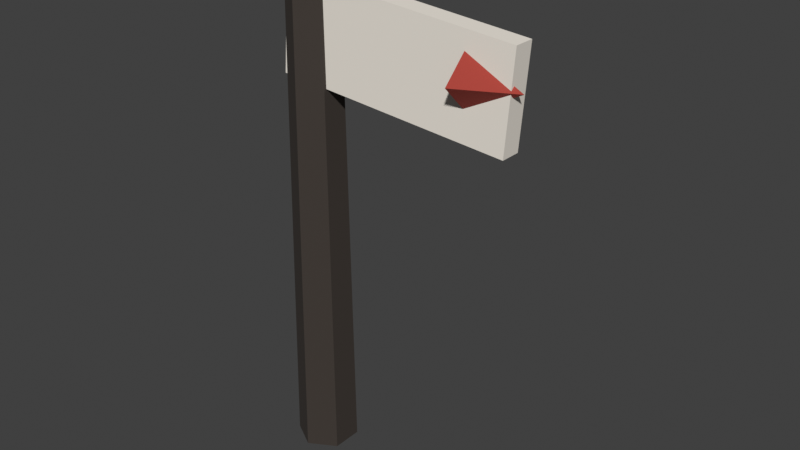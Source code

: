 # Source: signpost.blend  (saved by Blender 5.2.44; exported with 4.5.12 LTS)
import bpy
from mathutils import Matrix  # noqa: F401  (used for matrix-valued properties, if any)

bpy.ops.wm.read_factory_settings(use_empty=True)
scene = bpy.context.scene
scene.name = 'Scene'

# ---- collections
col_collection = bpy.data.collections.new('Collection'); scene.collection.children.link(col_collection)
col_x = bpy.data.collections.new('路牌 · 原模型'); scene.collection.children.link(col_x)

# ---- materials (node trees are filled in below, after node groups)
mat_meshtoonmaterial_m0 = bpy.data.materials.new('MeshToonMaterial_m0')
mat_meshtoonmaterial_m0.use_backface_culling = True
mat_meshtoonmaterial_m0.diffuse_color = (0.04231, 0.0319, 0.02519, 1.0)
mat_meshbasicmaterial_m1 = bpy.data.materials.new('MeshBasicMaterial_m1')
mat_meshbasicmaterial_m1.diffuse_color = (0.01521, 0.01298, 0.009721, 1.0)
mat_meshtoonmaterial_m2 = bpy.data.materials.new('MeshToonMaterial_m2')
mat_meshtoonmaterial_m2.use_backface_culling = True
mat_meshtoonmaterial_m2.diffuse_color = (0.8879, 0.8308, 0.7454, 1.0)
mat_meshtoonmaterial_m3 = bpy.data.materials.new('MeshToonMaterial_m3')
mat_meshtoonmaterial_m3.use_backface_culling = True
mat_meshtoonmaterial_m3.diffuse_color = (0.3813, 0.04231, 0.02732, 1.0)

# ---- material node trees
mat_meshtoonmaterial_m0.use_nodes = True; mat_meshtoonmaterial_m0.node_tree.nodes.clear()
_N = mat_meshtoonmaterial_m0.node_tree.nodes; _L = mat_meshtoonmaterial_m0.node_tree.links
n0 = _N.new('ShaderNodeBsdfPrincipled'); n0.name = 'Principled BSDF'; n0.location = (-200, 100)
n0.inputs[0].default_value = (0.04231, 0.0319, 0.02519, 1.0)
n0.inputs[2].default_value = 0.85
n0.inputs[10].default_value = 0.005
n0.inputs[27].default_value = (0.0, 0.0, 0.0, 1.0)
n0.inputs[28].default_value = 1.0
n1 = _N.new('ShaderNodeOutputMaterial'); n1.name = 'Material Output'; n1.location = (200, 100)
_L.new(n0.outputs[0], n1.inputs[0])
n1.is_active_output = True
mat_meshbasicmaterial_m1.use_nodes = True; mat_meshbasicmaterial_m1.node_tree.nodes.clear()
_N = mat_meshbasicmaterial_m1.node_tree.nodes; _L = mat_meshbasicmaterial_m1.node_tree.links
n0 = _N.new('ShaderNodeBsdfPrincipled'); n0.name = 'Principled BSDF'; n0.location = (-200, 100)
n0.inputs[0].default_value = (0.01521, 0.01298, 0.009721, 1.0)
n0.inputs[2].default_value = 0.85
n0.inputs[10].default_value = 0.005
n0.inputs[27].default_value = (0.01521, 0.01298, 0.009721, 1.0)
n0.inputs[28].default_value = 1.0
n1 = _N.new('ShaderNodeOutputMaterial'); n1.name = 'Material Output'; n1.location = (200, 100)
_L.new(n0.outputs[0], n1.inputs[0])
n1.is_active_output = True
mat_meshtoonmaterial_m2.use_nodes = True; mat_meshtoonmaterial_m2.node_tree.nodes.clear()
_N = mat_meshtoonmaterial_m2.node_tree.nodes; _L = mat_meshtoonmaterial_m2.node_tree.links
n0 = _N.new('ShaderNodeBsdfPrincipled'); n0.name = 'Principled BSDF'; n0.location = (-200, 100)
n0.inputs[0].default_value = (0.8879, 0.8308, 0.7454, 1.0)
n0.inputs[2].default_value = 0.85
n0.inputs[10].default_value = 0.005
n0.inputs[27].default_value = (0.0, 0.0, 0.0, 1.0)
n0.inputs[28].default_value = 1.0
n1 = _N.new('ShaderNodeOutputMaterial'); n1.name = 'Material Output'; n1.location = (200, 100)
_L.new(n0.outputs[0], n1.inputs[0])
n1.is_active_output = True
mat_meshtoonmaterial_m3.use_nodes = True; mat_meshtoonmaterial_m3.node_tree.nodes.clear()
_N = mat_meshtoonmaterial_m3.node_tree.nodes; _L = mat_meshtoonmaterial_m3.node_tree.links
n0 = _N.new('ShaderNodeBsdfPrincipled'); n0.name = 'Principled BSDF'; n0.location = (-200, 100)
n0.inputs[0].default_value = (0.3813, 0.04231, 0.02732, 1.0)
n0.inputs[2].default_value = 0.85
n0.inputs[10].default_value = 0.005
n0.inputs[27].default_value = (0.0, 0.0, 0.0, 1.0)
n0.inputs[28].default_value = 1.0
n1 = _N.new('ShaderNodeOutputMaterial'); n1.name = 'Material Output'; n1.location = (200, 100)
_L.new(n0.outputs[0], n1.inputs[0])
n1.is_active_output = True

# ---- world
world_world = bpy.data.worlds.new('World'); scene.world = world_world
world_world.use_nodes = True; world_world.node_tree.nodes.clear()
_N = world_world.node_tree.nodes; _L = world_world.node_tree.links
n0 = _N.new('ShaderNodeOutputWorld'); n0.name = 'World Output'; n0.location = (200, 100)
n1 = _N.new('ShaderNodeBackground'); n1.name = 'Background'; n1.location = (-200, 100)
n1.inputs[0].default_value = (0.05088, 0.05088, 0.05088, 1.0)
_L.new(n1.outputs[0], n0.inputs[0])
n0.is_active_output = True
world_world.color = (0.05088, 0.05088, 0.05088)
world_world.sun_shadow_jitter_overblur = 0.0

# ---- meshes
me_n1 = bpy.data.meshes.new('n1')
me_n1.from_pydata([(0.0, -0.07, 0.8), (0.0, -0.09, -0.8), (0.06062, -0.035, 0.8), (0.0, -0.09, -0.8), (0.07794, -0.045, -0.8), (0.06062, -0.035, 0.8), (0.06062, -0.035, 0.8), (0.07794, -0.045, -0.8), (0.06062, 0.035, 0.8), (0.07794, -0.045, -0.8), (0.07794, 0.045, -0.8), (0.06062, 0.035, 0.8), (0.06062, 0.035, 0.8), (0.07794, 0.045, -0.8), (8.573e-18, 0.07, 0.8), (0.07794, 0.045, -0.8), (1.102e-17, 0.09, -0.8), (8.573e-18, 0.07, 0.8), (8.573e-18, 0.07, 0.8), (1.102e-17, 0.09, -0.8), (-0.06062, 0.035, 0.8), (1.102e-17, 0.09, -0.8), (-0.07794, 0.045, -0.8), (-0.06062, 0.035, 0.8), (-0.06062, 0.035, 0.8), (-0.07794, 0.045, -0.8), (-0.06062, -0.035, 0.8), (-0.07794, 0.045, -0.8), (-0.07794, -0.045, -0.8), (-0.06062, -0.035, 0.8), (-0.06062, -0.035, 0.8), (-0.07794, -0.045, -0.8), (-1.715e-17, -0.07, 0.8), (-0.07794, -0.045, -0.8), (-2.204e-17, -0.09, -0.8), (-1.715e-17, -0.07, 0.8), (0.0, -0.07, 0.8), (0.06062, -0.035, 0.8), (0.0, 6.04e-08, 0.8), (0.06062, -0.035, 0.8), (0.06062, 0.035, 0.8), (0.0, 6.04e-08, 0.8), (0.06062, 0.035, 0.8), (8.573e-18, 0.07, 0.8), (0.0, 6.04e-08, 0.8), (8.573e-18, 0.07, 0.8), (-0.06062, 0.035, 0.8), (0.0, 6.04e-08, 0.8), (-0.06062, 0.035, 0.8), (-0.06062, -0.035, 0.8), (0.0, 6.04e-08, 0.8), (-0.06062, -0.035, 0.8), (-1.715e-17, -0.07, 0.8), (0.0, 6.04e-08, 0.8), (0.07794, -0.045, -0.8), (0.0, -0.09, -0.8), (0.0, -6.04e-08, -0.8), (0.07794, 0.045, -0.8), (0.07794, -0.045, -0.8), (0.0, -6.04e-08, -0.8), (1.102e-17, 0.09, -0.8), (0.07794, 0.045, -0.8), (0.0, -6.04e-08, -0.8), (-0.07794, 0.045, -0.8), (1.102e-17, 0.09, -0.8), (0.0, -6.04e-08, -0.8), (-0.07794, -0.045, -0.8), (-0.07794, 0.045, -0.8), (0.0, -6.04e-08, -0.8), (-2.204e-17, -0.09, -0.8), (-0.07794, -0.045, -0.8), (0.0, -6.04e-08, -0.8)], [], [(0, 1, 2), (3, 4, 5), (6, 7, 8), (9, 10, 11), (12, 13, 14), (15, 16, 17), (18, 19, 20), (21, 22, 23), (24, 25, 26), (27, 28, 29), (30, 31, 32), (33, 34, 35), (36, 37, 38), (39, 40, 41), (42, 43, 44), (45, 46, 47), (48, 49, 50), (51, 52, 53), (54, 55, 56), (57, 58, 59), (60, 61, 62), (63, 64, 65), (66, 67, 68), (69, 70, 71)])
me_n1.polygons.foreach_set('use_smooth', [True] * 24)
me_n1.polygons.foreach_set('material_index', [0, 0, 0, 0, 0, 0, 0, 0, 0, 0, 0, 0, 1, 1, 1, 1, 1, 1, 2, 2, 2, 2, 2, 2])
_uv = me_n1.uv_layers.new(name='UVMap')
_uv.uv.foreach_set('vector', [0.0, 1.0, 0.0, 0.0, 0.1667, 1.0, 0.0, 0.0, 0.1667, 0.0, 0.1667, 1.0, 0.1667, 1.0, 0.1667, 0.0, 0.3333, 1.0, 0.1667, 0.0, 0.3333, 0.0, 0.3333, 1.0, 0.3333, 1.0, 0.3333, 0.0, 0.5, 1.0, 0.3333, 0.0, 0.5, 0.0, 0.5, 1.0, 0.5, 1.0, 0.5, 0.0, 0.6667, 1.0, 0.5, 0.0, 0.6667, 0.0, 0.6667, 1.0, 0.6667, 1.0, 0.6667, 0.0, 0.8333, 1.0, 0.6667, 0.0, 0.8333, 0.0, 0.8333, 1.0, 0.8333, 1.0, 0.8333, 0.0, 1.0, 1.0, 0.8333, 0.0, 1.0, 0.0, 1.0, 1.0, 1.0, 0.5, 0.75, 0.933, 0.5, 0.5, 0.75, 0.933, 0.25, 0.933, 0.5, 0.5, 0.25, 0.933, 0.0, 0.5, 0.5, 0.5, 0.0, 0.5, 0.25, 0.06699, 0.5, 0.5, 0.25, 0.06699, 0.75, 0.06699, 0.5, 0.5, 0.75, 0.06699, 1.0, 0.5, 0.5, 0.5, 0.75, 0.06699, 1.0, 0.5, 0.5, 0.5, 0.25, 0.06699, 0.75, 0.06699, 0.5, 0.5, 0.0, 0.5, 0.25, 0.06699, 0.5, 0.5, 0.25, 0.933, 0.0, 0.5, 0.5, 0.5, 0.75, 0.933, 0.25, 0.933, 0.5, 0.5, 1.0, 0.5, 0.75, 0.933, 0.5, 0.5])
me_n1.materials.append(mat_meshtoonmaterial_m0)
me_n1.update()
me_n1.normals_split_custom_set([tuple(v) for v in zip(*[iter([0.5, -0.866, 0.01082, 0.5, -0.866, 0.01082, 0.5, -0.866, 0.01082, 0.5, -0.866, 0.01082, 0.5, -0.866, 0.01082, 0.5, -0.866, 0.01082, 0.9999, 0.0, 0.01082, 0.9999, 0.0, 0.01082, 0.9999, 0.0, 0.01082, 0.9999, 0.0, 0.01082, 0.9999, 0.0, 0.01082, 0.9999, 0.0, 0.01082, 0.5, 0.866, 0.01082, 0.5, 0.866, 0.01082, 0.5, 0.866, 0.01082, 0.5, 0.866, 0.01082, 0.5, 0.866, 0.01082, 0.5, 0.866, 0.01082, -0.5, 0.866, 0.01082, -0.5, 0.866, 0.01082, -0.5, 0.866, 0.01082, -0.5, 0.866, 0.01082, -0.5, 0.866, 0.01082, -0.5, 0.866, 0.01082, -0.9999, 0.0, 0.01082, -0.9999, 0.0, 0.01082, -0.9999, 0.0, 0.01082, -0.9999, 0.0, 0.01082, -0.9999, 0.0, 0.01082, -0.9999, 0.0, 0.01082, -0.5, -0.866, 0.01082, -0.5, -0.866, 0.01082, -0.5, -0.866, 0.01082, -0.5, -0.866, 0.01082, -0.5, -0.866, 0.01082, -0.5, -0.866, 0.01082, 0.0, 0.0, 1.0, 0.0, 0.0, 1.0, 0.0, 0.0, 1.0, 0.0, 0.0, 1.0, 0.0, 0.0, 1.0, 0.0, 0.0, 1.0, 0.0, 0.0, 1.0, 0.0, 0.0, 1.0, 0.0, 0.0, 1.0, 0.0, 0.0, 1.0, 0.0, 0.0, 1.0, 0.0, 0.0, 1.0, 0.0, 0.0, 1.0, 0.0, 0.0, 1.0, 0.0, 0.0, 1.0, 0.0, 0.0, 1.0, 0.0, 0.0, 1.0, 0.0, 0.0, 1.0, 0.0, 0.0, -1.0, 0.0, 0.0, -1.0, 0.0, 0.0, -1.0, 0.0, 0.0, -1.0, 0.0, 0.0, -1.0, 0.0, 0.0, -1.0, 0.0, 0.0, -1.0, 0.0, 0.0, -1.0, 0.0, 0.0, -1.0, 0.0, 0.0, -1.0, 0.0, 0.0, -1.0, 0.0, 0.0, -1.0, 0.0, 0.0, -1.0, 0.0, 0.0, -1.0, 0.0, 0.0, -1.0, 0.0, 0.0, -1.0, 0.0, 0.0, -1.0, 0.0, 0.0, -1.0])] * 3)])
me_n2 = bpy.data.meshes.new('n2')
me_n2.from_pydata([(0.0, -0.07, 0.8), (0.0, -0.09, -0.8), (0.06062, -0.035, 0.8), (0.0, -0.09, -0.8), (0.07794, -0.045, -0.8), (0.06062, -0.035, 0.8), (0.06062, -0.035, 0.8), (0.07794, -0.045, -0.8), (0.06062, 0.035, 0.8), (0.07794, -0.045, -0.8), (0.07794, 0.045, -0.8), (0.06062, 0.035, 0.8), (0.06062, 0.035, 0.8), (0.07794, 0.045, -0.8), (8.573e-18, 0.07, 0.8), (0.07794, 0.045, -0.8), (1.102e-17, 0.09, -0.8), (8.573e-18, 0.07, 0.8), (8.573e-18, 0.07, 0.8), (1.102e-17, 0.09, -0.8), (-0.06062, 0.035, 0.8), (1.102e-17, 0.09, -0.8), (-0.07794, 0.045, -0.8), (-0.06062, 0.035, 0.8), (-0.06062, 0.035, 0.8), (-0.07794, 0.045, -0.8), (-0.06062, -0.035, 0.8), (-0.07794, 0.045, -0.8), (-0.07794, -0.045, -0.8), (-0.06062, -0.035, 0.8), (-0.06062, -0.035, 0.8), (-0.07794, -0.045, -0.8), (-1.715e-17, -0.07, 0.8), (-0.07794, -0.045, -0.8), (-2.204e-17, -0.09, -0.8), (-1.715e-17, -0.07, 0.8), (0.0, -0.07, 0.8), (0.06062, -0.035, 0.8), (0.0, 6.04e-08, 0.8), (0.06062, -0.035, 0.8), (0.06062, 0.035, 0.8), (0.0, 6.04e-08, 0.8), (0.06062, 0.035, 0.8), (8.573e-18, 0.07, 0.8), (0.0, 6.04e-08, 0.8), (8.573e-18, 0.07, 0.8), (-0.06062, 0.035, 0.8), (0.0, 6.04e-08, 0.8), (-0.06062, 0.035, 0.8), (-0.06062, -0.035, 0.8), (0.0, 6.04e-08, 0.8), (-0.06062, -0.035, 0.8), (-1.715e-17, -0.07, 0.8), (0.0, 6.04e-08, 0.8), (0.07794, -0.045, -0.8), (0.0, -0.09, -0.8), (0.0, -6.04e-08, -0.8), (0.07794, 0.045, -0.8), (0.07794, -0.045, -0.8), (0.0, -6.04e-08, -0.8), (1.102e-17, 0.09, -0.8), (0.07794, 0.045, -0.8), (0.0, -6.04e-08, -0.8), (-0.07794, 0.045, -0.8), (1.102e-17, 0.09, -0.8), (0.0, -6.04e-08, -0.8), (-0.07794, -0.045, -0.8), (-0.07794, 0.045, -0.8), (0.0, -6.04e-08, -0.8), (-2.204e-17, -0.09, -0.8), (-0.07794, -0.045, -0.8), (0.0, -6.04e-08, -0.8)], [], [(0, 1, 2), (3, 4, 5), (6, 7, 8), (9, 10, 11), (12, 13, 14), (15, 16, 17), (18, 19, 20), (21, 22, 23), (24, 25, 26), (27, 28, 29), (30, 31, 32), (33, 34, 35), (36, 37, 38), (39, 40, 41), (42, 43, 44), (45, 46, 47), (48, 49, 50), (51, 52, 53), (54, 55, 56), (57, 58, 59), (60, 61, 62), (63, 64, 65), (66, 67, 68), (69, 70, 71)])
me_n2.polygons.foreach_set('use_smooth', [True] * 24)
me_n2.polygons.foreach_set('material_index', [0, 0, 0, 0, 0, 0, 0, 0, 0, 0, 0, 0, 1, 1, 1, 1, 1, 1, 2, 2, 2, 2, 2, 2])
_uv = me_n2.uv_layers.new(name='UVMap')
_uv.uv.foreach_set('vector', [0.0, 1.0, 0.0, 0.0, 0.1667, 1.0, 0.0, 0.0, 0.1667, 0.0, 0.1667, 1.0, 0.1667, 1.0, 0.1667, 0.0, 0.3333, 1.0, 0.1667, 0.0, 0.3333, 0.0, 0.3333, 1.0, 0.3333, 1.0, 0.3333, 0.0, 0.5, 1.0, 0.3333, 0.0, 0.5, 0.0, 0.5, 1.0, 0.5, 1.0, 0.5, 0.0, 0.6667, 1.0, 0.5, 0.0, 0.6667, 0.0, 0.6667, 1.0, 0.6667, 1.0, 0.6667, 0.0, 0.8333, 1.0, 0.6667, 0.0, 0.8333, 0.0, 0.8333, 1.0, 0.8333, 1.0, 0.8333, 0.0, 1.0, 1.0, 0.8333, 0.0, 1.0, 0.0, 1.0, 1.0, 1.0, 0.5, 0.75, 0.933, 0.5, 0.5, 0.75, 0.933, 0.25, 0.933, 0.5, 0.5, 0.25, 0.933, 0.0, 0.5, 0.5, 0.5, 0.0, 0.5, 0.25, 0.06699, 0.5, 0.5, 0.25, 0.06699, 0.75, 0.06699, 0.5, 0.5, 0.75, 0.06699, 1.0, 0.5, 0.5, 0.5, 0.75, 0.06699, 1.0, 0.5, 0.5, 0.5, 0.25, 0.06699, 0.75, 0.06699, 0.5, 0.5, 0.0, 0.5, 0.25, 0.06699, 0.5, 0.5, 0.25, 0.933, 0.0, 0.5, 0.5, 0.5, 0.75, 0.933, 0.25, 0.933, 0.5, 0.5, 1.0, 0.5, 0.75, 0.933, 0.5, 0.5])
me_n2.materials.append(mat_meshbasicmaterial_m1)
me_n2.update()
me_n2.normals_split_custom_set([tuple(v) for v in zip(*[iter([0.5, -0.866, 0.01082, 0.5, -0.866, 0.01082, 0.5, -0.866, 0.01082, 0.5, -0.866, 0.01082, 0.5, -0.866, 0.01082, 0.5, -0.866, 0.01082, 0.9999, 0.0, 0.01082, 0.9999, 0.0, 0.01082, 0.9999, 0.0, 0.01082, 0.9999, 0.0, 0.01082, 0.9999, 0.0, 0.01082, 0.9999, 0.0, 0.01082, 0.5, 0.866, 0.01082, 0.5, 0.866, 0.01082, 0.5, 0.866, 0.01082, 0.5, 0.866, 0.01082, 0.5, 0.866, 0.01082, 0.5, 0.866, 0.01082, -0.5, 0.866, 0.01082, -0.5, 0.866, 0.01082, -0.5, 0.866, 0.01082, -0.5, 0.866, 0.01082, -0.5, 0.866, 0.01082, -0.5, 0.866, 0.01082, -0.9999, 0.0, 0.01082, -0.9999, 0.0, 0.01082, -0.9999, 0.0, 0.01082, -0.9999, 0.0, 0.01082, -0.9999, 0.0, 0.01082, -0.9999, 0.0, 0.01082, -0.5, -0.866, 0.01082, -0.5, -0.866, 0.01082, -0.5, -0.866, 0.01082, -0.5, -0.866, 0.01082, -0.5, -0.866, 0.01082, -0.5, -0.866, 0.01082, 0.0, 0.0, 1.0, 0.0, 0.0, 1.0, 0.0, 0.0, 1.0, 0.0, 0.0, 1.0, 0.0, 0.0, 1.0, 0.0, 0.0, 1.0, 0.0, 0.0, 1.0, 0.0, 0.0, 1.0, 0.0, 0.0, 1.0, 0.0, 0.0, 1.0, 0.0, 0.0, 1.0, 0.0, 0.0, 1.0, 0.0, 0.0, 1.0, 0.0, 0.0, 1.0, 0.0, 0.0, 1.0, 0.0, 0.0, 1.0, 0.0, 0.0, 1.0, 0.0, 0.0, 1.0, 0.0, 0.0, -1.0, 0.0, 0.0, -1.0, 0.0, 0.0, -1.0, 0.0, 0.0, -1.0, 0.0, 0.0, -1.0, 0.0, 0.0, -1.0, 0.0, 0.0, -1.0, 0.0, 0.0, -1.0, 0.0, 0.0, -1.0, 0.0, 0.0, -1.0, 0.0, 0.0, -1.0, 0.0, 0.0, -1.0, 0.0, 0.0, -1.0, 0.0, 0.0, -1.0, 0.0, 0.0, -1.0, 0.0, 0.0, -1.0, 0.0, 0.0, -1.0, 0.0, 0.0, -1.0])] * 3)])
me_n3 = bpy.data.meshes.new('n3')
me_n3.from_pydata([(0.35, -0.03, 0.14), (0.35, -0.03, -0.14), (0.35, 0.03, 0.14), (0.35, -0.03, -0.14), (0.35, 0.03, -0.14), (0.35, 0.03, 0.14), (-0.35, 0.03, 0.14), (-0.35, 0.03, -0.14), (-0.35, -0.03, 0.14), (-0.35, 0.03, -0.14), (-0.35, -0.03, -0.14), (-0.35, -0.03, 0.14), (-0.35, 0.03, 0.14), (-0.35, -0.03, 0.14), (0.35, 0.03, 0.14), (-0.35, -0.03, 0.14), (0.35, -0.03, 0.14), (0.35, 0.03, 0.14), (-0.35, -0.03, -0.14), (-0.35, 0.03, -0.14), (0.35, -0.03, -0.14), (-0.35, 0.03, -0.14), (0.35, 0.03, -0.14), (0.35, -0.03, -0.14), (-0.35, -0.03, 0.14), (-0.35, -0.03, -0.14), (0.35, -0.03, 0.14), (-0.35, -0.03, -0.14), (0.35, -0.03, -0.14), (0.35, -0.03, 0.14), (0.35, 0.03, 0.14), (0.35, 0.03, -0.14), (-0.35, 0.03, 0.14), (0.35, 0.03, -0.14), (-0.35, 0.03, -0.14), (-0.35, 0.03, 0.14)], [], [(0, 1, 2), (3, 4, 5), (6, 7, 8), (9, 10, 11), (12, 13, 14), (15, 16, 17), (18, 19, 20), (21, 22, 23), (24, 25, 26), (27, 28, 29), (30, 31, 32), (33, 34, 35)])
me_n3.polygons.foreach_set('use_smooth', [True] * 12)
me_n3.polygons.foreach_set('material_index', [0, 0, 1, 1, 2, 2, 3, 3, 4, 4, 5, 5])
_uv = me_n3.uv_layers.new(name='UVMap')
_uv.uv.foreach_set('vector', [0.0, 1.0, 0.0, 0.0, 1.0, 1.0, 0.0, 0.0, 1.0, 0.0, 1.0, 1.0, 0.0, 1.0, 0.0, 0.0, 1.0, 1.0, 0.0, 0.0, 1.0, 0.0, 1.0, 1.0, 0.0, 1.0, 0.0, 0.0, 1.0, 1.0, 0.0, 0.0, 1.0, 0.0, 1.0, 1.0, 0.0, 1.0, 0.0, 0.0, 1.0, 1.0, 0.0, 0.0, 1.0, 0.0, 1.0, 1.0, 0.0, 1.0, 0.0, 0.0, 1.0, 1.0, 0.0, 0.0, 1.0, 0.0, 1.0, 1.0, 0.0, 1.0, 0.0, 0.0, 1.0, 1.0, 0.0, 0.0, 1.0, 0.0, 1.0, 1.0])
me_n3.materials.append(mat_meshtoonmaterial_m2)
me_n3.update()
me_n3.normals_split_custom_set([tuple(v) for v in zip(*[iter([1.0, 0.0, 0.0, 1.0, 0.0, 0.0, 1.0, 0.0, 0.0, 1.0, 0.0, 0.0, 1.0, 0.0, 0.0, 1.0, 0.0, 0.0, -1.0, 0.0, 0.0, -1.0, 0.0, 0.0, -1.0, 0.0, 0.0, -1.0, 0.0, 0.0, -1.0, 0.0, 0.0, -1.0, 0.0, 0.0, 0.0, 0.0, 1.0, 0.0, 0.0, 1.0, 0.0, 0.0, 1.0, 0.0, 0.0, 1.0, 0.0, 0.0, 1.0, 0.0, 0.0, 1.0, 0.0, 0.0, -1.0, 0.0, 0.0, -1.0, 0.0, 0.0, -1.0, 0.0, 0.0, -1.0, 0.0, 0.0, -1.0, 0.0, 0.0, -1.0, 0.0, -1.0, 7.603e-08, 0.0, -1.0, 7.603e-08, 0.0, -1.0, 7.603e-08, 0.0, -1.0, 7.603e-08, 0.0, -1.0, 7.603e-08, 0.0, -1.0, 7.603e-08, 0.0, 1.0, -7.603e-08, 0.0, 1.0, -7.603e-08, 0.0, 1.0, -7.603e-08, 0.0, 1.0, -7.603e-08, 0.0, 1.0, -7.603e-08, 0.0, 1.0, -7.603e-08])] * 3)])
me_n4 = bpy.data.meshes.new('n4')
me_n4.from_pydata([(0.35, -0.03, 0.14), (0.35, -0.03, -0.14), (0.35, 0.03, 0.14), (0.35, -0.03, -0.14), (0.35, 0.03, -0.14), (0.35, 0.03, 0.14), (-0.35, 0.03, 0.14), (-0.35, 0.03, -0.14), (-0.35, -0.03, 0.14), (-0.35, 0.03, -0.14), (-0.35, -0.03, -0.14), (-0.35, -0.03, 0.14), (-0.35, 0.03, 0.14), (-0.35, -0.03, 0.14), (0.35, 0.03, 0.14), (-0.35, -0.03, 0.14), (0.35, -0.03, 0.14), (0.35, 0.03, 0.14), (-0.35, -0.03, -0.14), (-0.35, 0.03, -0.14), (0.35, -0.03, -0.14), (-0.35, 0.03, -0.14), (0.35, 0.03, -0.14), (0.35, -0.03, -0.14), (-0.35, -0.03, 0.14), (-0.35, -0.03, -0.14), (0.35, -0.03, 0.14), (-0.35, -0.03, -0.14), (0.35, -0.03, -0.14), (0.35, -0.03, 0.14), (0.35, 0.03, 0.14), (0.35, 0.03, -0.14), (-0.35, 0.03, 0.14), (0.35, 0.03, -0.14), (-0.35, 0.03, -0.14), (-0.35, 0.03, 0.14)], [], [(0, 1, 2), (3, 4, 5), (6, 7, 8), (9, 10, 11), (12, 13, 14), (15, 16, 17), (18, 19, 20), (21, 22, 23), (24, 25, 26), (27, 28, 29), (30, 31, 32), (33, 34, 35)])
me_n4.polygons.foreach_set('use_smooth', [True] * 12)
me_n4.polygons.foreach_set('material_index', [0, 0, 1, 1, 2, 2, 3, 3, 4, 4, 5, 5])
_uv = me_n4.uv_layers.new(name='UVMap')
_uv.uv.foreach_set('vector', [0.0, 1.0, 0.0, 0.0, 1.0, 1.0, 0.0, 0.0, 1.0, 0.0, 1.0, 1.0, 0.0, 1.0, 0.0, 0.0, 1.0, 1.0, 0.0, 0.0, 1.0, 0.0, 1.0, 1.0, 0.0, 1.0, 0.0, 0.0, 1.0, 1.0, 0.0, 0.0, 1.0, 0.0, 1.0, 1.0, 0.0, 1.0, 0.0, 0.0, 1.0, 1.0, 0.0, 0.0, 1.0, 0.0, 1.0, 1.0, 0.0, 1.0, 0.0, 0.0, 1.0, 1.0, 0.0, 0.0, 1.0, 0.0, 1.0, 1.0, 0.0, 1.0, 0.0, 0.0, 1.0, 1.0, 0.0, 0.0, 1.0, 0.0, 1.0, 1.0])
me_n4.materials.append(mat_meshbasicmaterial_m1)
me_n4.update()
me_n4.normals_split_custom_set([tuple(v) for v in zip(*[iter([1.0, 0.0, 0.0, 1.0, 0.0, 0.0, 1.0, 0.0, 0.0, 1.0, 0.0, 0.0, 1.0, 0.0, 0.0, 1.0, 0.0, 0.0, -1.0, 0.0, 0.0, -1.0, 0.0, 0.0, -1.0, 0.0, 0.0, -1.0, 0.0, 0.0, -1.0, 0.0, 0.0, -1.0, 0.0, 0.0, 0.0, 0.0, 1.0, 0.0, 0.0, 1.0, 0.0, 0.0, 1.0, 0.0, 0.0, 1.0, 0.0, 0.0, 1.0, 0.0, 0.0, 1.0, 0.0, 0.0, -1.0, 0.0, 0.0, -1.0, 0.0, 0.0, -1.0, 0.0, 0.0, -1.0, 0.0, 0.0, -1.0, 0.0, 0.0, -1.0, 0.0, -1.0, 7.603e-08, 0.0, -1.0, 7.603e-08, 0.0, -1.0, 7.603e-08, 0.0, -1.0, 7.603e-08, 0.0, -1.0, 7.603e-08, 0.0, -1.0, 7.603e-08, 0.0, 1.0, -7.603e-08, 0.0, 1.0, -7.603e-08, 0.0, 1.0, -7.603e-08, 0.0, 1.0, -7.603e-08, 0.0, 1.0, -7.603e-08, 0.0, 1.0, -7.603e-08])] * 3)])
me_n5 = bpy.data.meshes.new('n5')
me_n5.from_pydata([(0.0, -0.08, -0.08), (0.08, -6.04e-09, -0.08), (0.0, 6.04e-09, 0.08), (0.08, -6.04e-09, -0.08), (9.797e-18, 0.08, -0.08), (0.0, 6.04e-09, 0.08), (9.797e-18, 0.08, -0.08), (-0.08, -6.04e-09, -0.08), (0.0, 6.04e-09, 0.08), (-0.08, -6.04e-09, -0.08), (-1.959e-17, -0.08, -0.08), (0.0, 6.04e-09, 0.08), (0.08, -6.04e-09, -0.08), (0.0, -0.08, -0.08), (0.0, -6.04e-09, -0.08), (9.797e-18, 0.08, -0.08), (0.08, -6.04e-09, -0.08), (0.0, -6.04e-09, -0.08), (-0.08, -6.04e-09, -0.08), (9.797e-18, 0.08, -0.08), (0.0, -6.04e-09, -0.08), (-1.959e-17, -0.08, -0.08), (-0.08, -6.04e-09, -0.08), (0.0, -6.04e-09, -0.08)], [], [(0, 1, 2), (3, 4, 5), (6, 7, 8), (9, 10, 11), (12, 13, 14), (15, 16, 17), (18, 19, 20), (21, 22, 23)])
me_n5.polygons.foreach_set('use_smooth', [True] * 8)
me_n5.polygons.foreach_set('material_index', [0, 0, 0, 0, 2, 2, 2, 2])
_uv = me_n5.uv_layers.new(name='UVMap')
_uv.uv.foreach_set('vector', [0.0, 0.0, 0.25, 0.0, 0.25, 1.0, 0.25, 0.0, 0.5, 0.0, 0.5, 1.0, 0.5, 0.0, 0.75, 0.0, 0.75, 1.0, 0.75, 0.0, 1.0, 0.0, 1.0, 1.0, 0.5, 0.0, 1.0, 0.5, 0.5, 0.5, 0.0, 0.5, 0.5, 0.0, 0.5, 0.5, 0.5, 1.0, 0.0, 0.5, 0.5, 0.5, 1.0, 0.5, 0.5, 1.0, 0.5, 0.5])
me_n5.materials.append(mat_meshtoonmaterial_m3)
me_n5.update()
me_n5.normals_split_custom_set([tuple(v) for v in zip(*[iter([0.6667, -0.6667, 0.3333, 0.6667, -0.6667, 0.3333, 0.6667, -0.6667, 0.3333, 0.6667, 0.6667, 0.3333, 0.6667, 0.6667, 0.3333, 0.6667, 0.6667, 0.3333, -0.6667, 0.6667, 0.3333, -0.6667, 0.6667, 0.3333, -0.6667, 0.6667, 0.3333, -0.6667, -0.6667, 0.3333, -0.6667, -0.6667, 0.3333, -0.6667, -0.6667, 0.3333, 0.0, -9.313e-08, -1.0, 0.0, -9.313e-08, -1.0, 0.0, -9.313e-08, -1.0, 0.0, -9.313e-08, -1.0, 0.0, -9.313e-08, -1.0, 0.0, -9.313e-08, -1.0, 0.0, -9.313e-08, -1.0, 0.0, -9.313e-08, -1.0, 0.0, -9.313e-08, -1.0, 0.0, -9.313e-08, -1.0, 0.0, -9.313e-08, -1.0, 0.0, -9.313e-08, -1.0])] * 3)])

# ---- objects
ob_n0 = bpy.data.objects.new('n0', None)
ob_n1 = bpy.data.objects.new('n1', me_n1)
ob_n2 = bpy.data.objects.new('n2', me_n2)
ob_n3 = bpy.data.objects.new('n3', me_n3)
ob_n4 = bpy.data.objects.new('n4', me_n4)
ob_n5 = bpy.data.objects.new('n5', me_n5)

# ---- transforms, parenting, visibility, modifiers, constraints
ob_n0.location = (0.0, 0.0, 0.0)
ob_n1.parent = ob_n0
ob_n1.location = (0.0, 6.04e-08, 0.8)
ob_n2.parent = ob_n1
ob_n2.location = (0.0, 0.0, 0.0)
ob_n2.hide_viewport = True
ob_n2.hide_render = True
ob_n3.parent = ob_n0
ob_n3.location = (0.28, 9.437e-08, 1.25)
ob_n3.rotation_euler = (-2.422e-10, 0.08, -6.053e-09)
ob_n4.parent = ob_n3
ob_n4.location = (0.0, 0.0, 0.0)
ob_n4.hide_viewport = True
ob_n4.hide_render = True
ob_n5.parent = ob_n0
ob_n5.location = (0.58, -0.02, 1.25)
ob_n5.rotation_euler = (7.55e-08, 1.571, 0.0)

# ---- collection membership
col_x.objects.link(ob_n0)
col_x.objects.link(ob_n1)
col_x.objects.link(ob_n2)
col_x.objects.link(ob_n3)
col_x.objects.link(ob_n4)
col_x.objects.link(ob_n5)

# ---- scene / render settings (as saved in the file)
scene.frame_start = 1; scene.frame_end = 250; scene.frame_set(1)
scene.render.engine = 'CYCLES'
scene.render.bake_bias = 0.0
scene.render.bake_samples = 0
scene.render.compositor_device = 'GPU'
scene.cycles.samples = 24
scene.eevee.use_volume_custom_range = False
scene.eevee.fast_gi_thickness_near = 0.1
scene.eevee.fast_gi_thickness_far = 0.0
scene.eevee.ray_tracing_options.screen_trace_thickness = 0.1
scene.view_settings.view_transform = 'Standard'
bpy.context.view_layer.update()

# ---- added for rendering (the .blend has no active camera and no usable light): camera, sun
cam_auto = bpy.data.cameras.new('AutoCamera')
cam_auto.lens = 50.0
cam_auto.sensor_width = 36.0
cam_auto.clip_end = 1000.0
ob_auto_camera = bpy.data.objects.new('AutoCamera', cam_auto)
scene.collection.objects.link(ob_auto_camera)
ob_auto_camera.location = (1.93046, -1.97359, 2.1124)
ob_auto_camera.rotation_euler = (1.09748, -7.21219e-08, 0.694738)
scene.camera = ob_auto_camera
light_auto_sun = bpy.data.lights.new('AutoSun', 'SUN')
light_auto_sun.energy = 3.0
light_auto_sun.angle = 0.0523599
ob_auto_sun = bpy.data.objects.new('AutoSun', light_auto_sun)
scene.collection.objects.link(ob_auto_sun)
ob_auto_sun.rotation_euler = (0.872665, 0.174533, 0.523599)
bpy.context.view_layer.update()
